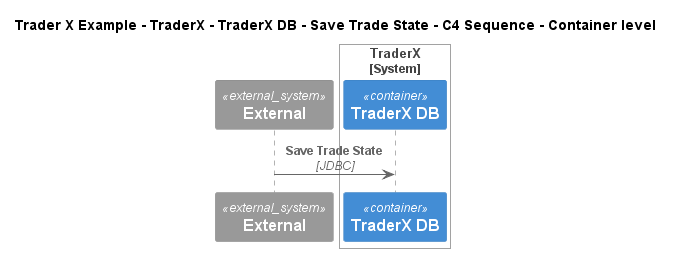

The diagram above was rendered by PlantUML. Its source (embedded in the PNG):
@startuml
!include ..\..\..\..\..\..\..\.c4s\C4_Sequence.puml
SHOW_FOOT_BOXES()

title Trader X Example - TraderX - TraderX DB - Save Trade State - C4 Sequence - Container level

System_Ext(C4InterFlow.SoftwareSystems.ExternalSystem, "External", "")

System_Boundary(TraderXExample.SoftwareSystems.TraderX, "TraderX")
    ContainerDb(TraderXExample.SoftwareSystems.TraderX.Containers.TraderXDB, "TraderX DB", "", "Database which stores account")
Boundary_End()

Rel(C4InterFlow.SoftwareSystems.ExternalSystem, TraderXExample.SoftwareSystems.TraderX.Containers.TraderXDB, "Save Trade State", "JDBC")


@enduml